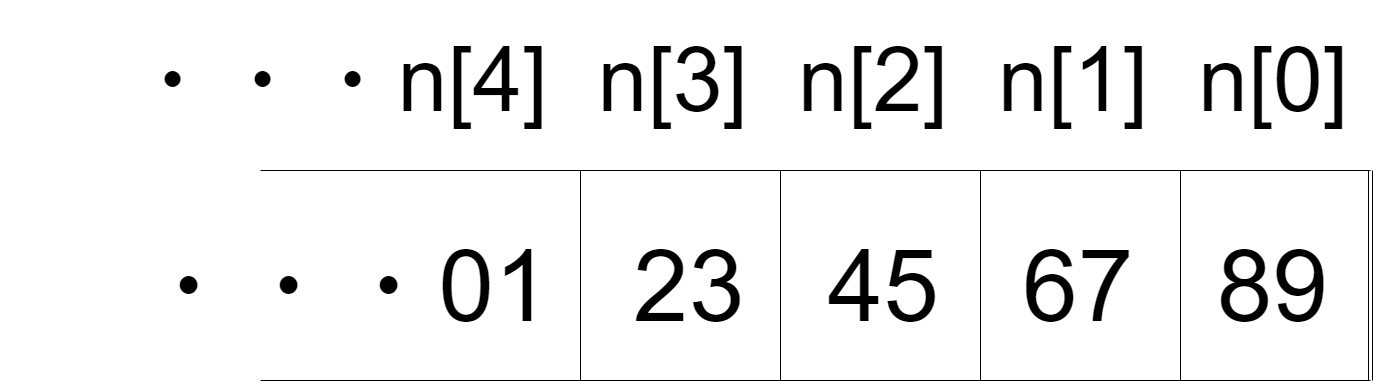

The diagram above was exported from draw.io. Its source (the exported page's mxGraphModel, read from the mxfile embedded in the PNG):
<mxGraphModel dx="3498" dy="1505" grid="1" gridSize="10" guides="1" tooltips="1" connect="1" arrows="1" fold="1" page="1" pageScale="1" pageWidth="1169" pageHeight="827" math="0" shadow="0">
  <root>
    <mxCell id="0" />
    <mxCell id="1" parent="0" />
    <mxCell id="5" value="" style="shape=link;html=1;" edge="1" parent="1">
      <mxGeometry width="100" relative="1" as="geometry">
        <mxPoint x="190" y="190" as="sourcePoint" />
        <mxPoint x="190" y="400" as="targetPoint" />
      </mxGeometry>
    </mxCell>
    <mxCell id="6" value="" style="endArrow=none;html=1;" edge="1" parent="1">
      <mxGeometry width="50" height="50" relative="1" as="geometry">
        <mxPoint x="-920" y="190" as="sourcePoint" />
        <mxPoint x="190" y="190" as="targetPoint" />
      </mxGeometry>
    </mxCell>
    <mxCell id="7" value="" style="endArrow=none;html=1;" edge="1" parent="1">
      <mxGeometry width="50" height="50" relative="1" as="geometry">
        <mxPoint x="-920" y="400" as="sourcePoint" />
        <mxPoint x="190" y="400" as="targetPoint" />
      </mxGeometry>
    </mxCell>
    <mxCell id="12" value="&lt;font style=&quot;font-size: 90px;&quot;&gt;・・・n[4]&amp;nbsp; n[3]&amp;nbsp; n[2]&amp;nbsp; n[1]&amp;nbsp; n[0]&lt;/font&gt;" style="text;html=1;strokeColor=none;fillColor=none;align=right;verticalAlign=middle;whiteSpace=wrap;rounded=0;fontSize=100;fontFamily=Helvetica;" vertex="1" parent="1">
      <mxGeometry x="-1130" y="20" width="1300" height="150" as="geometry" />
    </mxCell>
    <mxCell id="13" value="" style="endArrow=none;html=1;fontSize=100;" edge="1" parent="1">
      <mxGeometry width="50" height="50" relative="1" as="geometry">
        <mxPoint y="400" as="sourcePoint" />
        <mxPoint y="190" as="targetPoint" />
      </mxGeometry>
    </mxCell>
    <mxCell id="14" value="" style="endArrow=none;html=1;fontSize=100;" edge="1" parent="1">
      <mxGeometry width="50" height="50" relative="1" as="geometry">
        <mxPoint x="-200" y="400" as="sourcePoint" />
        <mxPoint x="-200" y="190" as="targetPoint" />
      </mxGeometry>
    </mxCell>
    <mxCell id="15" value="" style="endArrow=none;html=1;fontSize=100;" edge="1" parent="1">
      <mxGeometry width="50" height="50" relative="1" as="geometry">
        <mxPoint x="-400" y="400" as="sourcePoint" />
        <mxPoint x="-400" y="190" as="targetPoint" />
      </mxGeometry>
    </mxCell>
    <mxCell id="16" value="" style="endArrow=none;html=1;fontSize=100;" edge="1" parent="1">
      <mxGeometry width="50" height="50" relative="1" as="geometry">
        <mxPoint x="-600" y="400" as="sourcePoint" />
        <mxPoint x="-600" y="190" as="targetPoint" />
      </mxGeometry>
    </mxCell>
    <mxCell id="17" value="・・・01&amp;nbsp; &amp;nbsp;23&amp;nbsp; &amp;nbsp;45&amp;nbsp; &amp;nbsp;67&amp;nbsp; &amp;nbsp;89" style="text;html=1;strokeColor=none;fillColor=none;align=right;verticalAlign=middle;whiteSpace=wrap;rounded=0;fontSize=100;fontFamily=Helvetica;" vertex="1" parent="1">
      <mxGeometry x="-1180" y="230" width="1330" height="150" as="geometry" />
    </mxCell>
  </root>
</mxGraphModel>